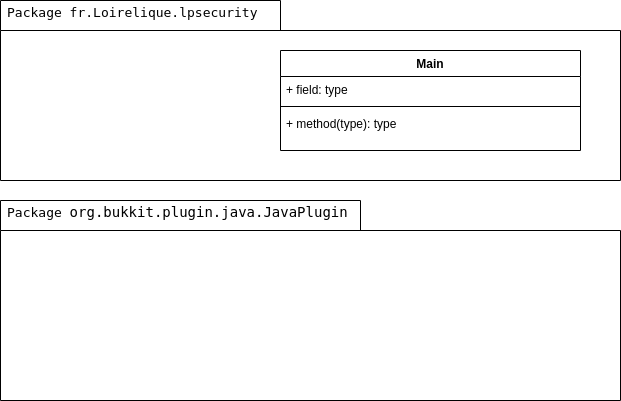

The diagram above was exported from draw.io. Its source (the exported page's mxGraphModel, read from the mxfile embedded in the PNG):
<mxGraphModel dx="420" dy="426" grid="1" gridSize="10" guides="1" tooltips="1" connect="1" arrows="1" fold="1" page="1" pageScale="1" pageWidth="827" pageHeight="1169" math="0" shadow="0">
  <root>
    <mxCell id="0" />
    <mxCell id="1" parent="0" />
    <mxCell id="eV4VU1THk7I8TJmaWl---11" value="&lt;div style=&quot;font-family: &amp;quot;droid sans mono&amp;quot; , monospace , monospace ; font-size: 13px ; line-height: 19px&quot;&gt;Package fr.Loirelique.lpsecurity&lt;/div&gt;" style="shape=folder;xSize=90;align=left;spacingLeft=10;align=left;verticalAlign=top;spacingLeft=5;spacingTop=-4;tabWidth=280;tabHeight=30;tabPosition=left;html=1;strokeWidth=1;recursiveResize=0;fillColor=none;gradientColor=none;fontColor=#000000;labelBorderColor=none;" vertex="1" parent="1">
      <mxGeometry x="20" y="10" width="620" height="180" as="geometry" />
    </mxCell>
    <mxCell id="eV4VU1THk7I8TJmaWl---3" value="Main &#10;" style="swimlane;fontStyle=1;align=center;verticalAlign=top;childLayout=stackLayout;horizontal=1;startSize=26;horizontalStack=0;resizeParent=1;resizeParentMax=0;resizeLast=0;collapsible=1;marginBottom=0;whiteSpace=wrap;fontColor=#000000;labelBorderColor=none;" vertex="1" parent="1">
      <mxGeometry x="300" y="60" width="300" height="100" as="geometry">
        <mxRectangle x="160" y="110" width="100" height="26" as="alternateBounds" />
      </mxGeometry>
    </mxCell>
    <mxCell id="eV4VU1THk7I8TJmaWl---4" value="+ field: type" style="text;strokeColor=none;fillColor=none;align=left;verticalAlign=top;spacingLeft=4;spacingRight=4;overflow=hidden;rotatable=0;points=[[0,0.5],[1,0.5]];portConstraint=eastwest;fontColor=#000000;labelBorderColor=none;" vertex="1" parent="eV4VU1THk7I8TJmaWl---3">
      <mxGeometry y="26" width="300" height="26" as="geometry" />
    </mxCell>
    <mxCell id="eV4VU1THk7I8TJmaWl---5" value="" style="line;strokeWidth=1;fillColor=none;align=left;verticalAlign=middle;spacingTop=-1;spacingLeft=3;spacingRight=3;rotatable=0;labelPosition=right;points=[];portConstraint=eastwest;fontColor=#000000;labelBorderColor=none;" vertex="1" parent="eV4VU1THk7I8TJmaWl---3">
      <mxGeometry y="52" width="300" height="8" as="geometry" />
    </mxCell>
    <mxCell id="eV4VU1THk7I8TJmaWl---6" value="+ method(type): type&#10;" style="text;strokeColor=none;fillColor=none;align=left;verticalAlign=top;spacingLeft=4;spacingRight=4;overflow=hidden;rotatable=0;points=[[0,0.5],[1,0.5]];portConstraint=eastwest;fontColor=#000000;labelBorderColor=none;" vertex="1" parent="eV4VU1THk7I8TJmaWl---3">
      <mxGeometry y="60" width="300" height="40" as="geometry" />
    </mxCell>
    <mxCell id="eV4VU1THk7I8TJmaWl---18" value="&lt;div style=&quot;font-family: &amp;quot;droid sans mono&amp;quot; , monospace , monospace ; font-size: 13px ; line-height: 19px&quot;&gt;&lt;font&gt;Package&amp;nbsp;&lt;span style=&quot;font-family: &amp;quot;droid sans mono&amp;quot; , monospace , monospace ; font-size: 14px&quot;&gt;org&lt;/span&gt;&lt;span style=&quot;font-family: &amp;quot;droid sans mono&amp;quot; , monospace , monospace ; font-size: 14px&quot;&gt;.&lt;/span&gt;&lt;span style=&quot;font-family: &amp;quot;droid sans mono&amp;quot; , monospace , monospace ; font-size: 14px&quot;&gt;bukkit&lt;/span&gt;&lt;span style=&quot;font-family: &amp;quot;droid sans mono&amp;quot; , monospace , monospace ; font-size: 14px&quot;&gt;.&lt;/span&gt;&lt;span style=&quot;font-family: &amp;quot;droid sans mono&amp;quot; , monospace , monospace ; font-size: 14px&quot;&gt;plugin&lt;/span&gt;&lt;span style=&quot;font-family: &amp;quot;droid sans mono&amp;quot; , monospace , monospace ; font-size: 14px&quot;&gt;.&lt;/span&gt;&lt;span style=&quot;font-family: &amp;quot;droid sans mono&amp;quot; , monospace , monospace ; font-size: 14px&quot;&gt;java&lt;/span&gt;&lt;span style=&quot;font-family: &amp;quot;droid sans mono&amp;quot; , monospace , monospace ; font-size: 14px&quot;&gt;.&lt;/span&gt;&lt;span style=&quot;font-family: &amp;quot;droid sans mono&amp;quot; , monospace , monospace ; font-size: 14px&quot;&gt;JavaPlugin&lt;/span&gt;&lt;/font&gt;&lt;/div&gt;" style="shape=folder;xSize=90;align=left;spacingLeft=10;align=left;verticalAlign=top;spacingLeft=5;spacingTop=-4;tabWidth=360;tabHeight=30;tabPosition=left;html=1;strokeWidth=1;recursiveResize=0;fillColor=none;gradientColor=none;fontColor=#000000;labelBorderColor=none;" vertex="1" parent="1">
      <mxGeometry x="20" y="210" width="620" height="200" as="geometry" />
    </mxCell>
  </root>
</mxGraphModel>